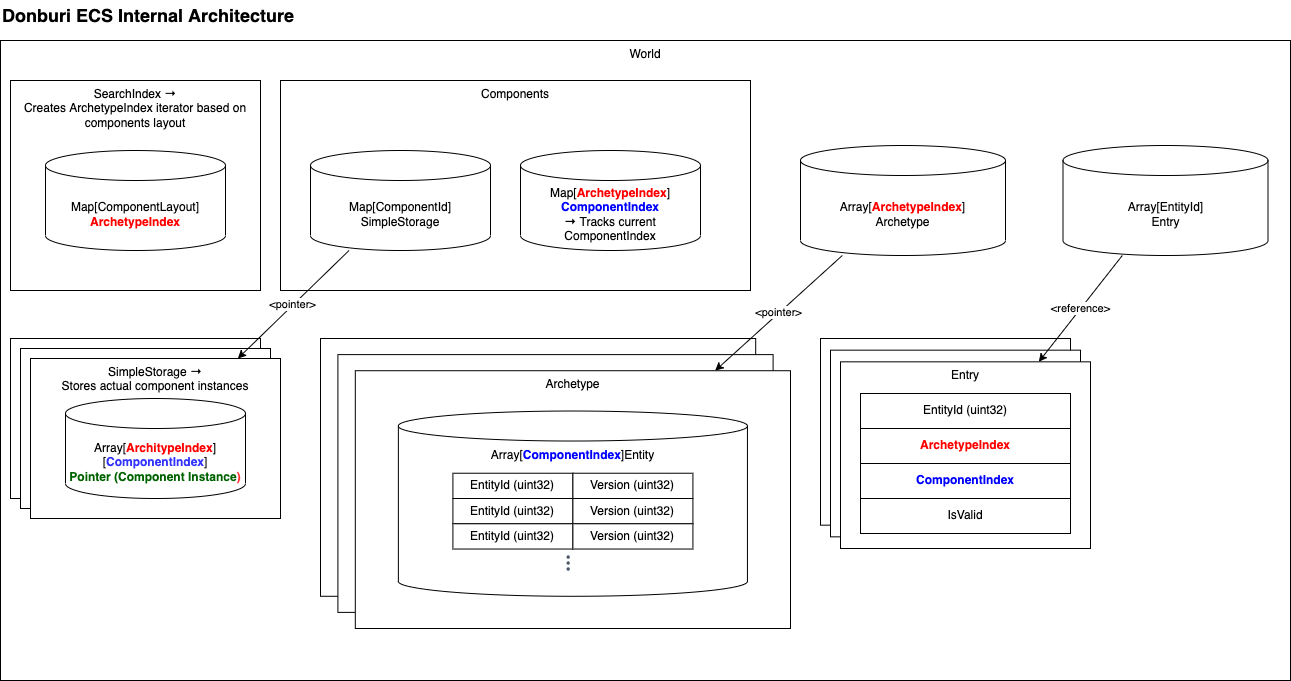

The diagram above was exported from draw.io. Its source (the exported page's mxGraphModel, read from the mxfile embedded in the PNG):
<mxGraphModel dx="1649" dy="1411" grid="1" gridSize="10" guides="1" tooltips="1" connect="1" arrows="1" fold="1" page="1" pageScale="1" pageWidth="850" pageHeight="1100" math="0" shadow="0">
  <root>
    <mxCell id="0" />
    <mxCell id="1" parent="0" />
    <mxCell id="6dKtL77eQ9pMBq7IGXPd-1" value="World" style="rounded=0;whiteSpace=wrap;html=1;align=center;verticalAlign=top;" vertex="1" parent="1">
      <mxGeometry x="40" y="60" width="1290" height="640" as="geometry" />
    </mxCell>
    <mxCell id="6dKtL77eQ9pMBq7IGXPd-27" value="Array[&lt;b&gt;&lt;font color=&quot;#ff0000&quot;&gt;ArchetypeIndex&lt;/font&gt;&lt;/b&gt;]&lt;br&gt;Archetype" style="shape=cylinder3;whiteSpace=wrap;html=1;boundedLbl=1;backgroundOutline=1;size=15;verticalAlign=middle;align=center;" vertex="1" parent="1">
      <mxGeometry x="840" y="165" width="205" height="110" as="geometry" />
    </mxCell>
    <mxCell id="6dKtL77eQ9pMBq7IGXPd-28" value="Array[EntityId]&lt;br&gt;Entry" style="shape=cylinder3;whiteSpace=wrap;html=1;boundedLbl=1;backgroundOutline=1;size=15;verticalAlign=middle;align=center;" vertex="1" parent="1">
      <mxGeometry x="1102.5" y="165" width="205" height="110" as="geometry" />
    </mxCell>
    <mxCell id="6dKtL77eQ9pMBq7IGXPd-31" value="&lt;span&gt;Components&lt;/span&gt;" style="rounded=0;whiteSpace=wrap;html=1;verticalAlign=top;" vertex="1" parent="1">
      <mxGeometry x="320" y="100" width="470" height="210" as="geometry" />
    </mxCell>
    <mxCell id="6dKtL77eQ9pMBq7IGXPd-7" value="&lt;span&gt;Map[ComponentId] SimpleStorage&lt;/span&gt;" style="shape=cylinder3;whiteSpace=wrap;html=1;boundedLbl=1;backgroundOutline=1;size=15;verticalAlign=middle;align=center;" vertex="1" parent="1">
      <mxGeometry x="350" y="170" width="180" height="100" as="geometry" />
    </mxCell>
    <mxCell id="6dKtL77eQ9pMBq7IGXPd-34" value="SearchIndex →&lt;br&gt;Creates ArchetypeIndex iterator based on components layout" style="rounded=0;whiteSpace=wrap;html=1;verticalAlign=top;" vertex="1" parent="1">
      <mxGeometry x="50" y="100" width="250" height="210" as="geometry" />
    </mxCell>
    <mxCell id="6dKtL77eQ9pMBq7IGXPd-35" value="Map[ComponentLayout] &lt;b&gt;&lt;font color=&quot;#ff0000&quot;&gt;ArchetypeIndex&lt;/font&gt;&lt;/b&gt;" style="shape=cylinder3;whiteSpace=wrap;html=1;boundedLbl=1;backgroundOutline=1;size=15;verticalAlign=middle;align=center;" vertex="1" parent="1">
      <mxGeometry x="85" y="170" width="180" height="100" as="geometry" />
    </mxCell>
    <mxCell id="6dKtL77eQ9pMBq7IGXPd-40" value="" style="group;verticalAlign=middle;" vertex="1" connectable="0" parent="1">
      <mxGeometry x="50" y="358" width="270" height="180" as="geometry" />
    </mxCell>
    <mxCell id="6dKtL77eQ9pMBq7IGXPd-36" value="" style="rounded=0;whiteSpace=wrap;html=1;verticalAlign=top;" vertex="1" parent="6dKtL77eQ9pMBq7IGXPd-40">
      <mxGeometry width="250" height="160" as="geometry" />
    </mxCell>
    <mxCell id="6dKtL77eQ9pMBq7IGXPd-38" value="" style="rounded=0;whiteSpace=wrap;html=1;verticalAlign=top;" vertex="1" parent="6dKtL77eQ9pMBq7IGXPd-40">
      <mxGeometry x="10" y="10" width="250" height="160" as="geometry" />
    </mxCell>
    <mxCell id="6dKtL77eQ9pMBq7IGXPd-39" value="SimpleStorage →&lt;br&gt;Stores actual component instances" style="rounded=0;whiteSpace=wrap;html=1;verticalAlign=top;" vertex="1" parent="6dKtL77eQ9pMBq7IGXPd-40">
      <mxGeometry x="20" y="20" width="250" height="160" as="geometry" />
    </mxCell>
    <mxCell id="6dKtL77eQ9pMBq7IGXPd-41" value="Array[&lt;font color=&quot;#ff0000&quot;&gt;&lt;b&gt;ArchitypeIndex&lt;/b&gt;&lt;/font&gt;][&lt;font color=&quot;#3333ff&quot;&gt;&lt;b&gt;ComponentIndex&lt;/b&gt;&lt;/font&gt;]&lt;br&gt;&lt;font color=&quot;#006300&quot;&gt;&lt;b&gt;Pointer (Component Instance&lt;/b&gt;&lt;/font&gt;&lt;b style=&quot;color: rgb(255 , 51 , 51)&quot;&gt;)&lt;/b&gt;" style="shape=cylinder3;whiteSpace=wrap;html=1;boundedLbl=1;backgroundOutline=1;size=15;verticalAlign=middle;align=center;" vertex="1" parent="6dKtL77eQ9pMBq7IGXPd-40">
      <mxGeometry x="55" y="60" width="180" height="100" as="geometry" />
    </mxCell>
    <mxCell id="6dKtL77eQ9pMBq7IGXPd-33" value="&amp;lt;pointer&amp;gt;" style="edgeStyle=none;rounded=0;orthogonalLoop=1;jettySize=auto;html=1;" edge="1" parent="1" source="6dKtL77eQ9pMBq7IGXPd-7" target="6dKtL77eQ9pMBq7IGXPd-39">
      <mxGeometry relative="1" as="geometry">
        <mxPoint x="411.15384615384596" y="560" as="targetPoint" />
      </mxGeometry>
    </mxCell>
    <mxCell id="6dKtL77eQ9pMBq7IGXPd-50" value="Co" style="group" vertex="1" connectable="0" parent="1">
      <mxGeometry x="860" y="358" width="270" height="210" as="geometry" />
    </mxCell>
    <mxCell id="6dKtL77eQ9pMBq7IGXPd-51" value="" style="rounded=0;whiteSpace=wrap;html=1;verticalAlign=top;" vertex="1" parent="6dKtL77eQ9pMBq7IGXPd-50">
      <mxGeometry width="250" height="186.66666666666669" as="geometry" />
    </mxCell>
    <mxCell id="6dKtL77eQ9pMBq7IGXPd-52" value="" style="rounded=0;whiteSpace=wrap;html=1;verticalAlign=top;" vertex="1" parent="6dKtL77eQ9pMBq7IGXPd-50">
      <mxGeometry x="10" y="11.666666666666668" width="250" height="186.66666666666669" as="geometry" />
    </mxCell>
    <mxCell id="6dKtL77eQ9pMBq7IGXPd-53" value="Entry" style="rounded=0;whiteSpace=wrap;html=1;verticalAlign=top;" vertex="1" parent="6dKtL77eQ9pMBq7IGXPd-50">
      <mxGeometry x="20" y="23.333333333333336" width="250" height="186.66666666666669" as="geometry" />
    </mxCell>
    <mxCell id="6dKtL77eQ9pMBq7IGXPd-55" value="&lt;font color=&quot;#ff0000&quot;&gt;&lt;b&gt;ArchetypeIndex&lt;/b&gt;&lt;/font&gt;" style="rounded=0;whiteSpace=wrap;html=1;" vertex="1" parent="6dKtL77eQ9pMBq7IGXPd-50">
      <mxGeometry x="40" y="89.99666666666667" width="210" height="35" as="geometry" />
    </mxCell>
    <mxCell id="6dKtL77eQ9pMBq7IGXPd-56" value="&lt;font color=&quot;#0000ff&quot;&gt;&lt;b&gt;ComponentIndex&lt;/b&gt;&lt;/font&gt;" style="rounded=0;whiteSpace=wrap;html=1;" vertex="1" parent="6dKtL77eQ9pMBq7IGXPd-50">
      <mxGeometry x="40" y="124.99666666666667" width="210" height="35" as="geometry" />
    </mxCell>
    <mxCell id="6dKtL77eQ9pMBq7IGXPd-57" value="IsValid" style="rounded=0;whiteSpace=wrap;html=1;" vertex="1" parent="6dKtL77eQ9pMBq7IGXPd-50">
      <mxGeometry x="40" y="159.99666666666667" width="210" height="35" as="geometry" />
    </mxCell>
    <mxCell id="6dKtL77eQ9pMBq7IGXPd-64" value="EntityId (uint32)" style="rounded=0;whiteSpace=wrap;html=1;" vertex="1" parent="6dKtL77eQ9pMBq7IGXPd-50">
      <mxGeometry x="40" y="54.99666666666667" width="210" height="35" as="geometry" />
    </mxCell>
    <mxCell id="6dKtL77eQ9pMBq7IGXPd-63" value="&amp;lt;reference&amp;gt;" style="edgeStyle=none;rounded=0;orthogonalLoop=1;jettySize=auto;html=1;" edge="1" parent="1" source="6dKtL77eQ9pMBq7IGXPd-28" target="6dKtL77eQ9pMBq7IGXPd-53">
      <mxGeometry relative="1" as="geometry" />
    </mxCell>
    <mxCell id="6dKtL77eQ9pMBq7IGXPd-94" value="" style="group" vertex="1" connectable="0" parent="1">
      <mxGeometry x="360" y="358" width="470" height="290" as="geometry" />
    </mxCell>
    <mxCell id="6dKtL77eQ9pMBq7IGXPd-43" value="" style="rounded=0;whiteSpace=wrap;html=1;verticalAlign=top;" vertex="1" parent="6dKtL77eQ9pMBq7IGXPd-94">
      <mxGeometry width="435.18518518518516" height="257.7777777777778" as="geometry" />
    </mxCell>
    <mxCell id="6dKtL77eQ9pMBq7IGXPd-44" value="" style="rounded=0;whiteSpace=wrap;html=1;verticalAlign=top;" vertex="1" parent="6dKtL77eQ9pMBq7IGXPd-94">
      <mxGeometry x="17.40740740740741" y="16.111111111111114" width="435.18518518518516" height="257.7777777777778" as="geometry" />
    </mxCell>
    <mxCell id="6dKtL77eQ9pMBq7IGXPd-45" value="Archetype" style="rounded=0;whiteSpace=wrap;html=1;verticalAlign=top;" vertex="1" parent="6dKtL77eQ9pMBq7IGXPd-94">
      <mxGeometry x="34.81481481481482" y="32.22222222222223" width="435.18518518518516" height="257.7777777777778" as="geometry" />
    </mxCell>
    <mxCell id="6dKtL77eQ9pMBq7IGXPd-93" value="" style="group" vertex="1" connectable="0" parent="6dKtL77eQ9pMBq7IGXPd-94">
      <mxGeometry x="77.87" y="72.51842105263155" width="349.07" height="185.26315789473685" as="geometry" />
    </mxCell>
    <mxCell id="6dKtL77eQ9pMBq7IGXPd-46" value="Array[&lt;font color=&quot;#0000ff&quot;&gt;&lt;b&gt;ComponentIndex&lt;/b&gt;&lt;/font&gt;]Entity" style="shape=cylinder3;whiteSpace=wrap;html=1;boundedLbl=1;backgroundOutline=1;size=15;verticalAlign=top;align=center;" vertex="1" parent="6dKtL77eQ9pMBq7IGXPd-93">
      <mxGeometry width="349.07" height="185.26315789473685" as="geometry" />
    </mxCell>
    <mxCell id="6dKtL77eQ9pMBq7IGXPd-92" value="" style="group" vertex="1" connectable="0" parent="6dKtL77eQ9pMBq7IGXPd-93">
      <mxGeometry x="54.539999999999964" y="62.223157894736815" width="240" height="106.19789473684214" as="geometry" />
    </mxCell>
    <mxCell id="6dKtL77eQ9pMBq7IGXPd-83" value="EntityId (uint32)" style="rounded=0;whiteSpace=wrap;html=1;" vertex="1" parent="6dKtL77eQ9pMBq7IGXPd-92">
      <mxGeometry width="120" height="25.263157894736842" as="geometry" />
    </mxCell>
    <mxCell id="6dKtL77eQ9pMBq7IGXPd-84" value="Version (uint32)" style="rounded=0;whiteSpace=wrap;html=1;" vertex="1" parent="6dKtL77eQ9pMBq7IGXPd-92">
      <mxGeometry x="120" width="120" height="25.263157894736842" as="geometry" />
    </mxCell>
    <mxCell id="6dKtL77eQ9pMBq7IGXPd-85" value="EntityId (uint32)" style="rounded=0;whiteSpace=wrap;html=1;" vertex="1" parent="6dKtL77eQ9pMBq7IGXPd-92">
      <mxGeometry y="25.26315789473685" width="120" height="25.263157894736842" as="geometry" />
    </mxCell>
    <mxCell id="6dKtL77eQ9pMBq7IGXPd-86" value="Version (uint32)" style="rounded=0;whiteSpace=wrap;html=1;" vertex="1" parent="6dKtL77eQ9pMBq7IGXPd-92">
      <mxGeometry x="119.99999999999994" y="25.26315789473685" width="120" height="25.263157894736842" as="geometry" />
    </mxCell>
    <mxCell id="6dKtL77eQ9pMBq7IGXPd-87" value="EntityId (uint32)" style="rounded=0;whiteSpace=wrap;html=1;" vertex="1" parent="6dKtL77eQ9pMBq7IGXPd-92">
      <mxGeometry y="50.5263157894737" width="120" height="25.263157894736842" as="geometry" />
    </mxCell>
    <mxCell id="6dKtL77eQ9pMBq7IGXPd-88" value="Version (uint32)" style="rounded=0;whiteSpace=wrap;html=1;" vertex="1" parent="6dKtL77eQ9pMBq7IGXPd-92">
      <mxGeometry x="119.99999999999989" y="50.5263157894737" width="120" height="25.263157894736842" as="geometry" />
    </mxCell>
    <mxCell id="6dKtL77eQ9pMBq7IGXPd-91" value="" style="shape=image;html=1;verticalAlign=top;verticalLabelPosition=bottom;labelBackgroundColor=#ffffff;imageAspect=0;aspect=fixed;image=https://cdn1.iconfinder.com/data/icons/heroicons-ui/24/dots-vertical-128.png;fontColor=#000000;" vertex="1" parent="6dKtL77eQ9pMBq7IGXPd-92">
      <mxGeometry x="105.59000000000003" y="80.09263157894739" width="20.394736842105264" height="20.394736842105264" as="geometry" />
    </mxCell>
    <mxCell id="6dKtL77eQ9pMBq7IGXPd-49" value="&amp;lt;pointer&amp;gt;" style="edgeStyle=none;rounded=0;orthogonalLoop=1;jettySize=auto;html=1;" edge="1" parent="1" source="6dKtL77eQ9pMBq7IGXPd-27" target="6dKtL77eQ9pMBq7IGXPd-45">
      <mxGeometry relative="1" as="geometry" />
    </mxCell>
    <mxCell id="6dKtL77eQ9pMBq7IGXPd-98" value="Map[&lt;b&gt;&lt;font color=&quot;#ff0000&quot;&gt;ArchetypeIndex&lt;/font&gt;&lt;/b&gt;] &lt;b&gt;&lt;font color=&quot;#0000ff&quot;&gt;ComponentIndex&lt;/font&gt;&lt;br&gt;→&lt;/b&gt; Tracks current ComponentIndex" style="shape=cylinder3;whiteSpace=wrap;html=1;boundedLbl=1;backgroundOutline=1;size=15;verticalAlign=middle;align=center;" vertex="1" parent="1">
      <mxGeometry x="560" y="170" width="180" height="100" as="geometry" />
    </mxCell>
    <mxCell id="6dKtL77eQ9pMBq7IGXPd-99" value="Donburi ECS Internal Architecture" style="text;html=1;strokeColor=none;fillColor=none;align=left;verticalAlign=middle;whiteSpace=wrap;rounded=0;fontColor=#000000;fontSize=18;fontStyle=1" vertex="1" parent="1">
      <mxGeometry x="40" y="20" width="560" height="30" as="geometry" />
    </mxCell>
  </root>
</mxGraphModel>